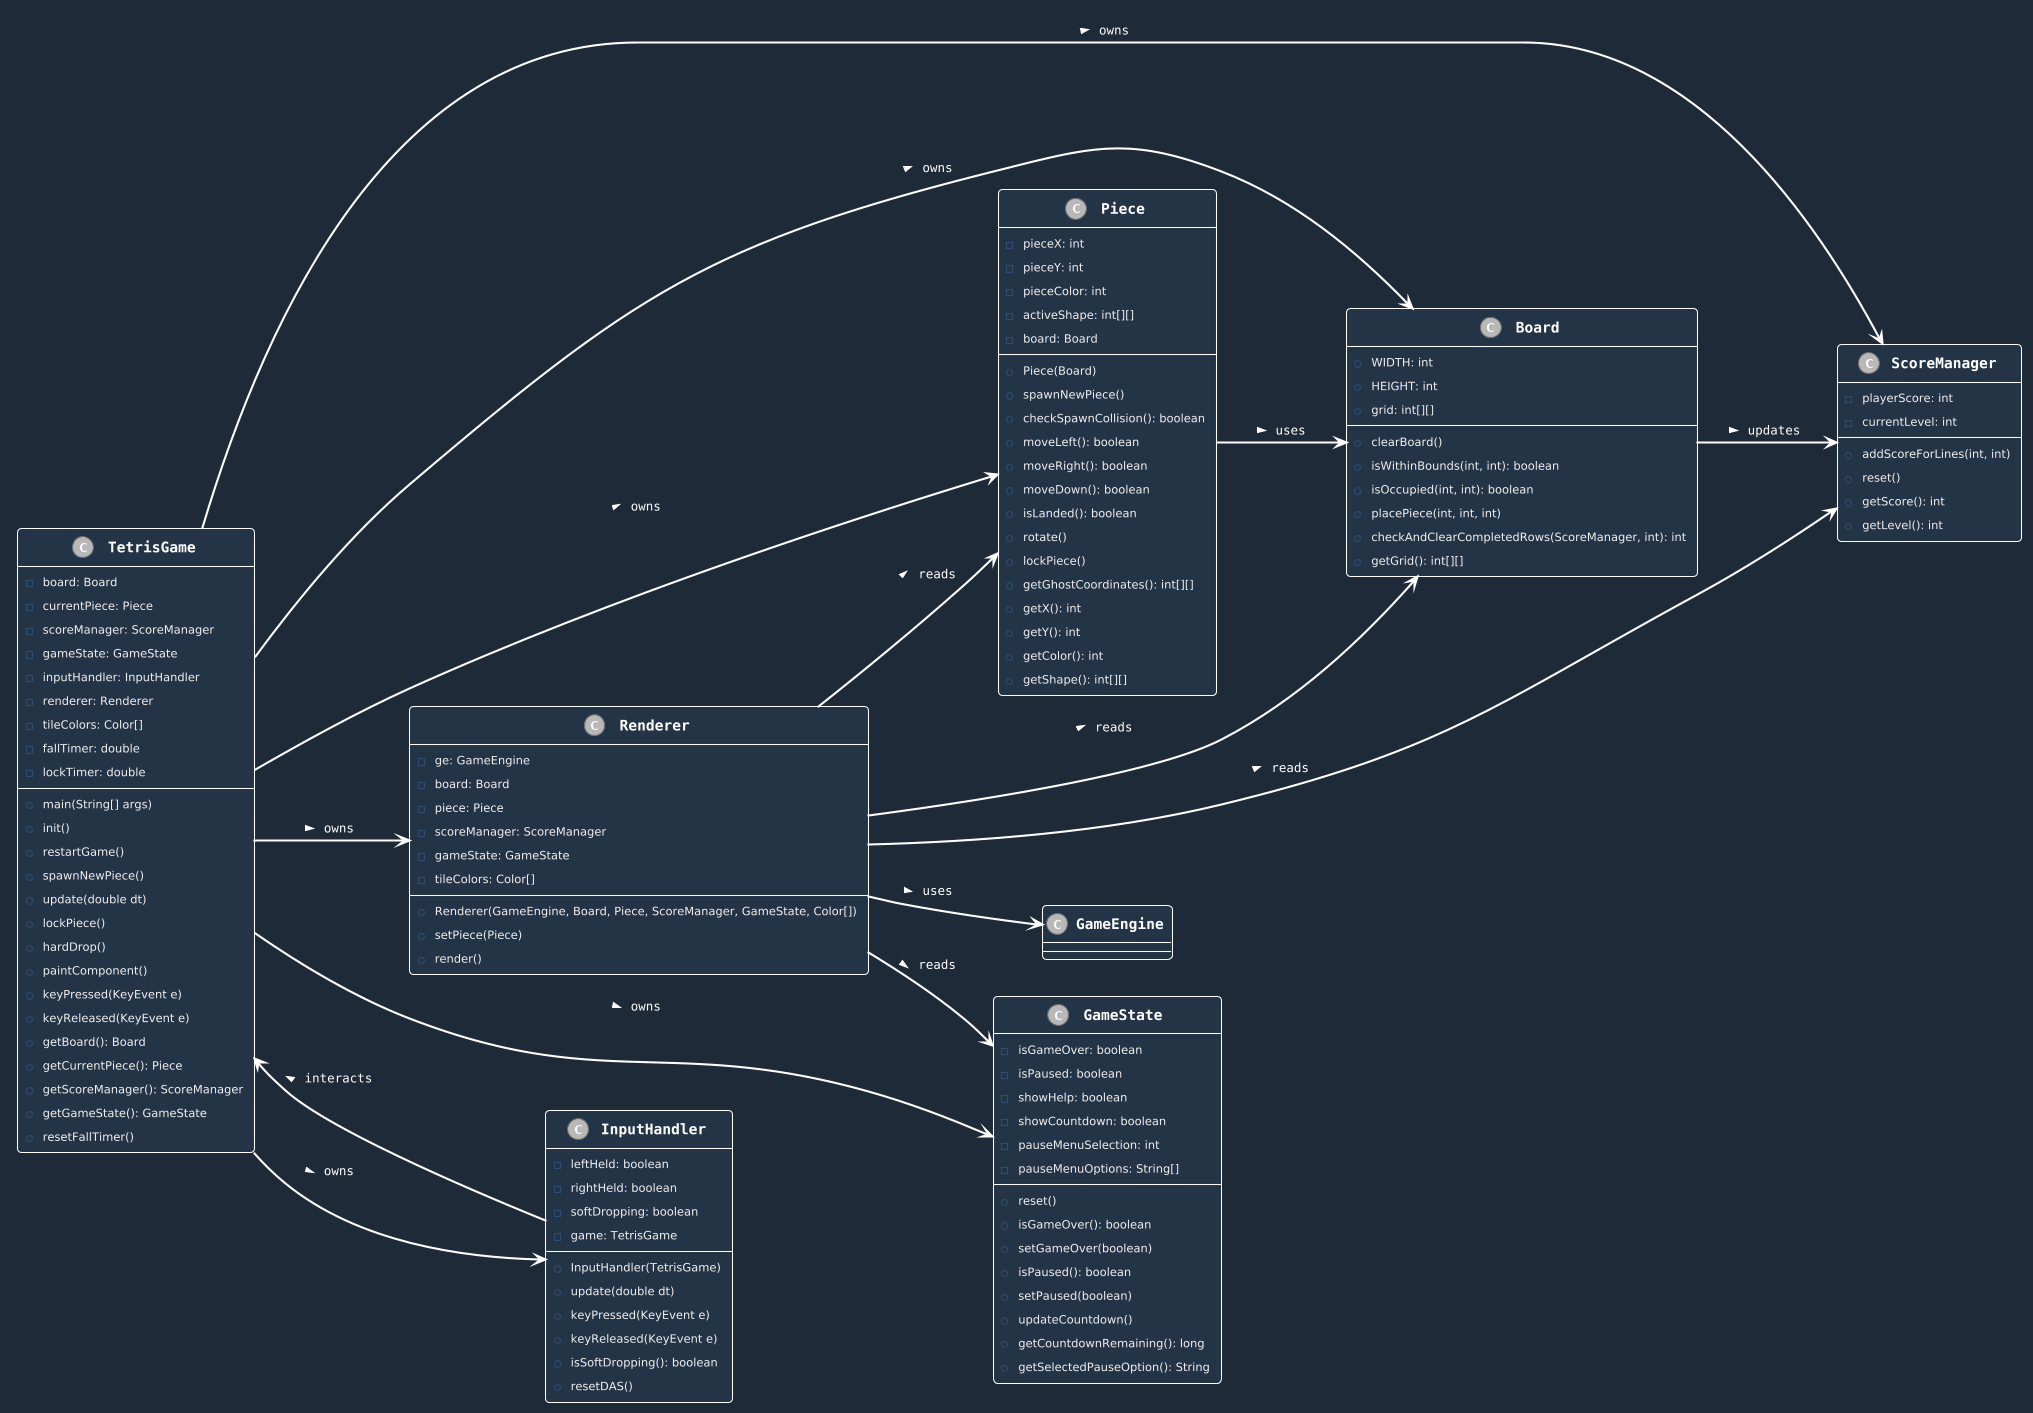

The diagram above was rendered by PlantUML. Its source (embedded in the PNG):
@startuml
' Theme + background tweaks
!theme spacelab
skinparam backgroundColor #1E2A38
skinparam class {
    BackgroundColor #243447
    ArrowColor White
    BorderColor White
    FontColor White
    FontName Courier
    FontSize 14
    FontStyle bold
    RoundCorner 15
}
skinparam Arrow {
    Color White
    Thickness 2
    FontColor White
    FontSize 12
    FontName Courier
}

left to right direction

' Core class
class TetrisGame {
  - board: Board
  - currentPiece: Piece
  - scoreManager: ScoreManager
  - gameState: GameState
  - inputHandler: InputHandler
  - renderer: Renderer
  - tileColors: Color[]
  - fallTimer: double
  - lockTimer: double
  + main(String[] args)
  + init()
  + restartGame()
  + spawnNewPiece()
  + update(double dt)
  + lockPiece()
  + hardDrop()
  + paintComponent()
  + keyPressed(KeyEvent e)
  + keyReleased(KeyEvent e)
  + getBoard(): Board
  + getCurrentPiece(): Piece
  + getScoreManager(): ScoreManager
  + getGameState(): GameState
  + resetFallTimer()
}

class Board {
  + WIDTH: int
  + HEIGHT: int
  + grid: int[][]
  + clearBoard()
  + isWithinBounds(int, int): boolean
  + isOccupied(int, int): boolean
  + placePiece(int, int, int)
  + checkAndClearCompletedRows(ScoreManager, int): int
  + getGrid(): int[][]
}

class Piece {
  - pieceX: int
  - pieceY: int
  - pieceColor: int
  - activeShape: int[][]
  - board: Board
  + Piece(Board)
  + spawnNewPiece()
  + checkSpawnCollision(): boolean
  + moveLeft(): boolean
  + moveRight(): boolean
  + moveDown(): boolean
  + isLanded(): boolean
  + rotate()
  + lockPiece()
  + getGhostCoordinates(): int[][]
  + getX(): int
  + getY(): int
  + getColor(): int
  + getShape(): int[][]
}

class ScoreManager {
  - playerScore: int
  - currentLevel: int
  + addScoreForLines(int, int)
  + reset()
  + getScore(): int
  + getLevel(): int
}

class GameState {
  - isGameOver: boolean
  - isPaused: boolean
  - showHelp: boolean
  - showCountdown: boolean
  - pauseMenuSelection: int
  - pauseMenuOptions: String[]
  + reset()
  + isGameOver(): boolean
  + setGameOver(boolean)
  + isPaused(): boolean
  + setPaused(boolean)
  + updateCountdown()
  + getCountdownRemaining(): long
  + getSelectedPauseOption(): String
}

class InputHandler {
  - leftHeld: boolean
  - rightHeld: boolean
  - softDropping: boolean
  - game: TetrisGame
  + InputHandler(TetrisGame)
  + update(double dt)
  + keyPressed(KeyEvent e)
  + keyReleased(KeyEvent e)
  + isSoftDropping(): boolean
  + resetDAS()
}

class Renderer {
  - ge: GameEngine
  - board: Board
  - piece: Piece
  - scoreManager: ScoreManager
  - gameState: GameState
  - tileColors: Color[]
  + Renderer(GameEngine, Board, Piece, ScoreManager, GameState, Color[])
  + setPiece(Piece)
  + render()
}

' Relationships
TetrisGame --> Board : owns >
TetrisGame --> Piece : owns >
TetrisGame --> ScoreManager : owns >
TetrisGame --> GameState : owns >
TetrisGame --> InputHandler : owns >
TetrisGame --> Renderer : owns >

Piece --> Board : uses >
Board --> ScoreManager : updates >

InputHandler --> TetrisGame : interacts >
Renderer --> GameEngine : uses >
Renderer --> Board : reads >
Renderer --> Piece : reads >
Renderer --> ScoreManager : reads >
Renderer --> GameState : reads >
@enduml